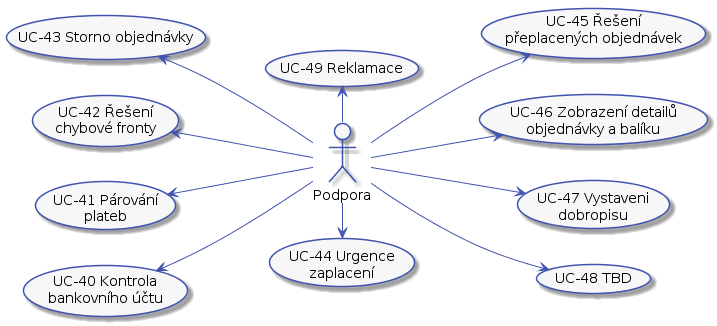

The diagram above was rendered by PlantUML. Its source (embedded in the PNG):
@startuml



skinparam activity {
    BorderColor #4053AF
    ArrowColor #4053AF
    FontName Roboto
    BackgroundColor #F7F7F7
}

skinparam activityDiamond {
    BorderColor #4053AF
    ArrowColor #4053AF
    FontName Roboto
    BackgroundColor #F7F7F7
}

skinparam actor {
    BorderColor #4053AF
    ArrowColor #4053AF
    FontName Roboto
    BackgroundColor #F7F7F7
}

skinparam useCase {
    BorderColor #4053AF
    ArrowColor #4053AF
    FontName Roboto
    BackgroundColor #F7F7F7
}

skinparam state {
    BorderColor #4053AF
    ArrowColor #4053AF
    FontName Roboto
    BackgroundColor #F7F7F7
}

skinparam sequence {
    ParticipantBorderColor #4053AF
    ParticipantBackgroundColor #F7F7F7
}

left to right direction

actor :Podpora: as support

(UC-40 Kontrola\nbankovního účtu) as (UC-40)
(UC-41 Párování\nplateb) as (UC-41)
(UC-42 Řešení\nchybové fronty) as (UC-42)
(UC-43 Storno objednávky) as (UC-43)
(UC-44 Urgence\nzaplacení) as (UC-44)
(UC-45 Řešení\npřeplacených objednávek) as (UC-45)
(UC-46 Zobrazení detailů\nobjednávky a balíku) as (UC-46)
(UC-47 Vystaveni\ndobropisu) as (UC-47)
(UC-48 TBD) as (UC-48)
(UC-49 Reklamace) as (UC-49)

support -up-> (UC-40)
support -up-> (UC-41)
support -up-> (UC-42)
support -up-> (UC-43)
support -right-> (UC-44)
support -down-> (UC-45)
support -down-> (UC-46)
support -down-> (UC-47)
support -down-> (UC-48)
support -left-> (UC-49)
@enduml